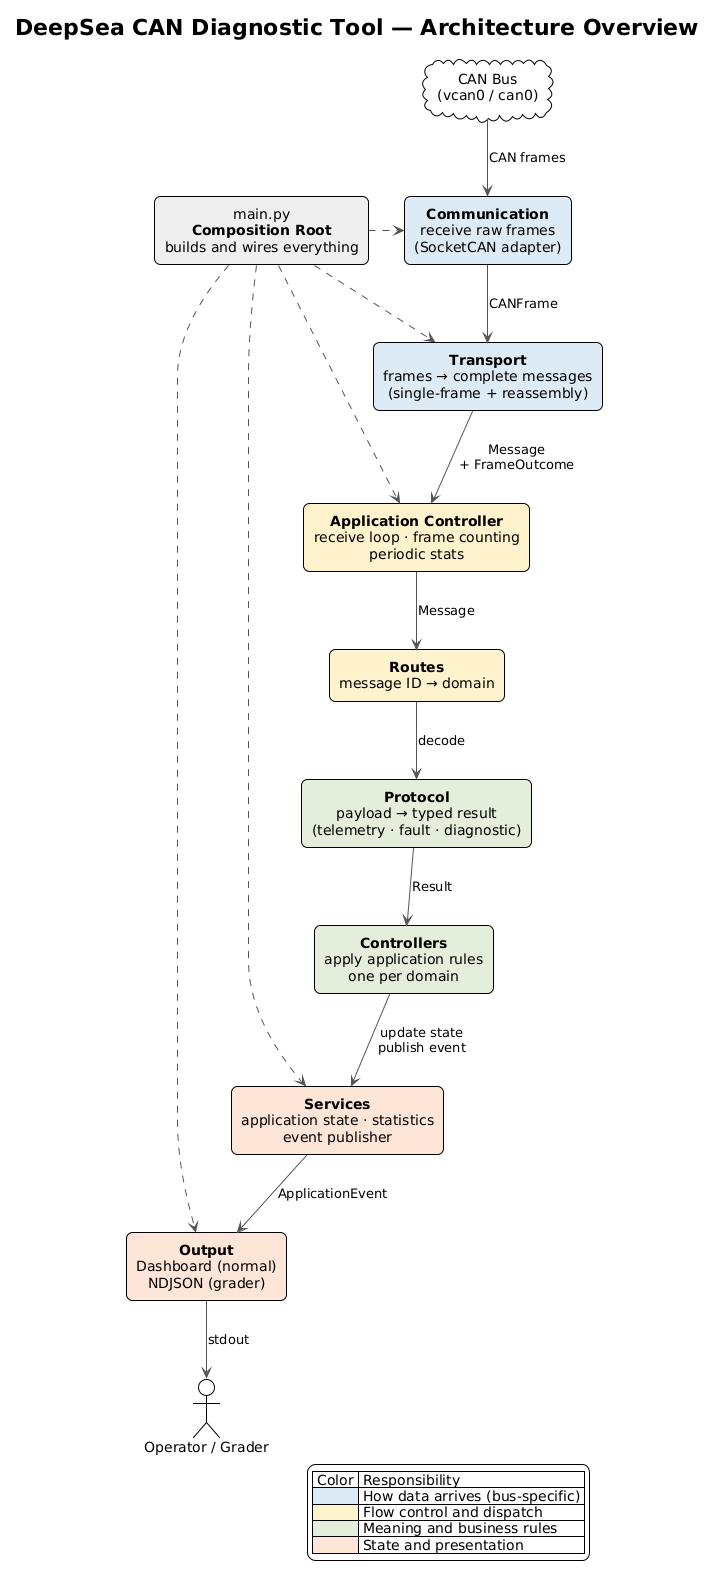

The diagram above was rendered by PlantUML. Its source (embedded in the PNG):
@startuml
!theme plain
skinparam rectangle {
  RoundCorner 12
}
skinparam ArrowColor #555555
skinparam defaultTextAlignment center
top to bottom direction

title DeepSea CAN Diagnostic Tool — Architecture Overview

actor "Operator / Grader" as USER
cloud "CAN Bus\n(vcan0 / can0)" as BUS

rectangle "main.py\n**Composition Root**\nbuilds and wires everything" as MAIN #EEEEEE

rectangle "**Communication**\nreceive raw frames\n(SocketCAN adapter)" as COMM #DDEBF7
rectangle "**Transport**\nframes → complete messages\n(single-frame + reassembly)" as TRANSPORT #DDEBF7
rectangle "**Application Controller**\nreceive loop · frame counting\nperiodic stats" as APP #FFF2CC
rectangle "**Routes**\nmessage ID → domain" as ROUTES #FFF2CC
rectangle "**Protocol**\npayload → typed result\n(telemetry · fault · diagnostic)" as PROTOCOL #E2EFDA
rectangle "**Controllers**\napply application rules\none per domain" as CONTROLLERS #E2EFDA
rectangle "**Services**\napplication state · statistics\nevent publisher" as SERVICES #FCE4D6
rectangle "**Output**\nDashboard (normal)\nNDJSON (grader)" as OUTPUT #FCE4D6

BUS -down-> COMM : CAN frames
COMM -down-> TRANSPORT : CANFrame
TRANSPORT -down-> APP : Message\n+ FrameOutcome
APP -down-> ROUTES : Message
ROUTES -down-> PROTOCOL : decode
PROTOCOL -down-> CONTROLLERS : Result
CONTROLLERS -down-> SERVICES : update state\npublish event
SERVICES -down-> OUTPUT : ApplicationEvent
OUTPUT -down-> USER : stdout

MAIN .right.> COMM
MAIN .right.> TRANSPORT
MAIN .right.> APP
MAIN .right.> SERVICES
MAIN .right.> OUTPUT

legend right
  | Color | Responsibility |
  |<#DDEBF7>| How data arrives (bus-specific) |
  |<#FFF2CC>| Flow control and dispatch |
  |<#E2EFDA>| Meaning and business rules |
  |<#FCE4D6>| State and presentation |
endlegend
@enduml